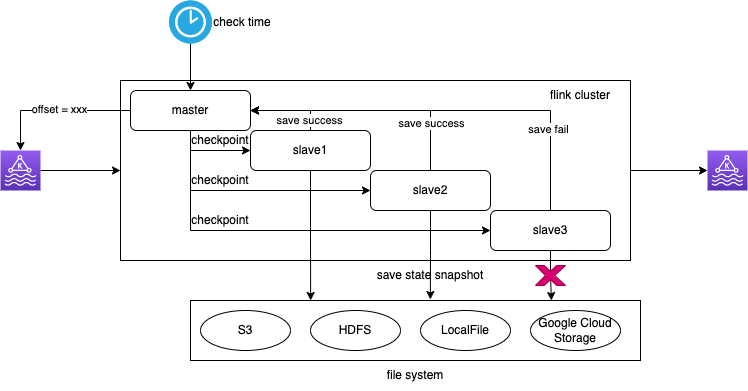

The diagram above was exported from draw.io. Its source (the exported page's mxGraphModel, read from the mxfile embedded in the PNG):
<mxGraphModel dx="1242" dy="824" grid="1" gridSize="10" guides="1" tooltips="1" connect="1" arrows="1" fold="1" page="1" pageScale="1" pageWidth="827" pageHeight="1169" math="0" shadow="0">
  <root>
    <mxCell id="0" />
    <mxCell id="1" parent="0" />
    <mxCell id="oyJ9aMa_eTBdGCgT4lBt-15" style="edgeStyle=orthogonalEdgeStyle;rounded=0;orthogonalLoop=1;jettySize=auto;html=1;exitX=1;exitY=0.5;exitDx=0;exitDy=0;" parent="1" source="138N6wnt0upBLNXcAWRv-1" target="oyJ9aMa_eTBdGCgT4lBt-13" edge="1">
      <mxGeometry relative="1" as="geometry" />
    </mxCell>
    <mxCell id="138N6wnt0upBLNXcAWRv-1" value="" style="rounded=0;whiteSpace=wrap;html=1;" parent="1" vertex="1">
      <mxGeometry x="200" y="200" width="510" height="180" as="geometry" />
    </mxCell>
    <mxCell id="138N6wnt0upBLNXcAWRv-10" style="edgeStyle=orthogonalEdgeStyle;rounded=0;orthogonalLoop=1;jettySize=auto;html=1;exitX=0.5;exitY=1;exitDx=0;exitDy=0;entryX=0;entryY=0.5;entryDx=0;entryDy=0;" parent="1" source="138N6wnt0upBLNXcAWRv-2" target="138N6wnt0upBLNXcAWRv-4" edge="1">
      <mxGeometry relative="1" as="geometry" />
    </mxCell>
    <mxCell id="138N6wnt0upBLNXcAWRv-11" style="edgeStyle=orthogonalEdgeStyle;rounded=0;orthogonalLoop=1;jettySize=auto;html=1;exitX=0.5;exitY=1;exitDx=0;exitDy=0;entryX=0;entryY=0.5;entryDx=0;entryDy=0;" parent="1" source="138N6wnt0upBLNXcAWRv-2" target="138N6wnt0upBLNXcAWRv-5" edge="1">
      <mxGeometry relative="1" as="geometry" />
    </mxCell>
    <mxCell id="138N6wnt0upBLNXcAWRv-12" style="edgeStyle=orthogonalEdgeStyle;rounded=0;orthogonalLoop=1;jettySize=auto;html=1;exitX=0.5;exitY=1;exitDx=0;exitDy=0;entryX=0;entryY=0.5;entryDx=0;entryDy=0;" parent="1" source="138N6wnt0upBLNXcAWRv-2" target="138N6wnt0upBLNXcAWRv-6" edge="1">
      <mxGeometry relative="1" as="geometry" />
    </mxCell>
    <mxCell id="oyJ9aMa_eTBdGCgT4lBt-22" style="edgeStyle=orthogonalEdgeStyle;rounded=0;orthogonalLoop=1;jettySize=auto;html=1;exitX=0;exitY=0.5;exitDx=0;exitDy=0;entryX=0.5;entryY=0;entryDx=0;entryDy=0;entryPerimeter=0;" parent="1" source="138N6wnt0upBLNXcAWRv-2" target="oyJ9aMa_eTBdGCgT4lBt-12" edge="1">
      <mxGeometry relative="1" as="geometry" />
    </mxCell>
    <mxCell id="oyJ9aMa_eTBdGCgT4lBt-23" value="offset = xxx" style="edgeLabel;html=1;align=center;verticalAlign=middle;resizable=0;points=[];" parent="oyJ9aMa_eTBdGCgT4lBt-22" vertex="1" connectable="0">
      <mxGeometry x="-0.04" y="-2" relative="1" as="geometry">
        <mxPoint as="offset" />
      </mxGeometry>
    </mxCell>
    <mxCell id="138N6wnt0upBLNXcAWRv-2" value="master" style="rounded=1;whiteSpace=wrap;html=1;" parent="1" vertex="1">
      <mxGeometry x="210" y="210" width="120" height="40" as="geometry" />
    </mxCell>
    <mxCell id="138N6wnt0upBLNXcAWRv-3" value="flink cluster" style="text;html=1;strokeColor=none;fillColor=none;align=center;verticalAlign=middle;whiteSpace=wrap;rounded=0;" parent="1" vertex="1">
      <mxGeometry x="610" y="200" width="100" height="30" as="geometry" />
    </mxCell>
    <mxCell id="oyJ9aMa_eTBdGCgT4lBt-7" style="edgeStyle=orthogonalEdgeStyle;rounded=0;orthogonalLoop=1;jettySize=auto;html=1;exitX=0.5;exitY=1;exitDx=0;exitDy=0;entryX=0.267;entryY=0;entryDx=0;entryDy=0;entryPerimeter=0;" parent="1" source="138N6wnt0upBLNXcAWRv-4" target="oyJ9aMa_eTBdGCgT4lBt-1" edge="1">
      <mxGeometry relative="1" as="geometry" />
    </mxCell>
    <mxCell id="oyJ9aMa_eTBdGCgT4lBt-16" style="edgeStyle=orthogonalEdgeStyle;rounded=0;orthogonalLoop=1;jettySize=auto;html=1;exitX=0.5;exitY=0;exitDx=0;exitDy=0;entryX=1;entryY=0.5;entryDx=0;entryDy=0;" parent="1" source="138N6wnt0upBLNXcAWRv-4" target="138N6wnt0upBLNXcAWRv-2" edge="1">
      <mxGeometry relative="1" as="geometry" />
    </mxCell>
    <mxCell id="oyJ9aMa_eTBdGCgT4lBt-19" value="save success" style="edgeLabel;html=1;align=center;verticalAlign=middle;resizable=0;points=[];" parent="oyJ9aMa_eTBdGCgT4lBt-16" vertex="1" connectable="0">
      <mxGeometry x="-0.725" y="2" relative="1" as="geometry">
        <mxPoint as="offset" />
      </mxGeometry>
    </mxCell>
    <mxCell id="138N6wnt0upBLNXcAWRv-4" value="slave1" style="rounded=1;whiteSpace=wrap;html=1;" parent="1" vertex="1">
      <mxGeometry x="330" y="250" width="120" height="40" as="geometry" />
    </mxCell>
    <mxCell id="oyJ9aMa_eTBdGCgT4lBt-8" style="edgeStyle=orthogonalEdgeStyle;rounded=0;orthogonalLoop=1;jettySize=auto;html=1;exitX=0.5;exitY=1;exitDx=0;exitDy=0;entryX=0.533;entryY=-0.017;entryDx=0;entryDy=0;entryPerimeter=0;" parent="1" source="138N6wnt0upBLNXcAWRv-5" target="oyJ9aMa_eTBdGCgT4lBt-1" edge="1">
      <mxGeometry relative="1" as="geometry" />
    </mxCell>
    <mxCell id="oyJ9aMa_eTBdGCgT4lBt-17" style="edgeStyle=orthogonalEdgeStyle;rounded=0;orthogonalLoop=1;jettySize=auto;html=1;exitX=0.5;exitY=0;exitDx=0;exitDy=0;entryX=1;entryY=0.5;entryDx=0;entryDy=0;" parent="1" source="138N6wnt0upBLNXcAWRv-5" target="138N6wnt0upBLNXcAWRv-2" edge="1">
      <mxGeometry relative="1" as="geometry" />
    </mxCell>
    <mxCell id="oyJ9aMa_eTBdGCgT4lBt-20" value="save success" style="edgeLabel;html=1;align=center;verticalAlign=middle;resizable=0;points=[];" parent="oyJ9aMa_eTBdGCgT4lBt-17" vertex="1" connectable="0">
      <mxGeometry x="-0.6" relative="1" as="geometry">
        <mxPoint as="offset" />
      </mxGeometry>
    </mxCell>
    <mxCell id="138N6wnt0upBLNXcAWRv-5" value="slave2" style="rounded=1;whiteSpace=wrap;html=1;" parent="1" vertex="1">
      <mxGeometry x="450" y="290" width="120" height="40" as="geometry" />
    </mxCell>
    <mxCell id="oyJ9aMa_eTBdGCgT4lBt-9" style="edgeStyle=orthogonalEdgeStyle;rounded=0;orthogonalLoop=1;jettySize=auto;html=1;exitX=0.5;exitY=1;exitDx=0;exitDy=0;entryX=0.802;entryY=0;entryDx=0;entryDy=0;entryPerimeter=0;" parent="1" source="138N6wnt0upBLNXcAWRv-6" target="oyJ9aMa_eTBdGCgT4lBt-1" edge="1">
      <mxGeometry relative="1" as="geometry" />
    </mxCell>
    <mxCell id="oyJ9aMa_eTBdGCgT4lBt-18" style="edgeStyle=orthogonalEdgeStyle;rounded=0;orthogonalLoop=1;jettySize=auto;html=1;exitX=0.5;exitY=0;exitDx=0;exitDy=0;entryX=1;entryY=0.5;entryDx=0;entryDy=0;" parent="1" source="138N6wnt0upBLNXcAWRv-6" target="138N6wnt0upBLNXcAWRv-2" edge="1">
      <mxGeometry relative="1" as="geometry" />
    </mxCell>
    <mxCell id="oyJ9aMa_eTBdGCgT4lBt-21" value="save fail" style="edgeLabel;html=1;align=center;verticalAlign=middle;resizable=0;points=[];" parent="oyJ9aMa_eTBdGCgT4lBt-18" vertex="1" connectable="0">
      <mxGeometry x="-0.59" y="3" relative="1" as="geometry">
        <mxPoint as="offset" />
      </mxGeometry>
    </mxCell>
    <mxCell id="138N6wnt0upBLNXcAWRv-6" value="slave3" style="rounded=1;whiteSpace=wrap;html=1;" parent="1" vertex="1">
      <mxGeometry x="570" y="330" width="120" height="40" as="geometry" />
    </mxCell>
    <mxCell id="138N6wnt0upBLNXcAWRv-8" style="edgeStyle=orthogonalEdgeStyle;rounded=0;orthogonalLoop=1;jettySize=auto;html=1;exitX=0.5;exitY=1;exitDx=0;exitDy=0;exitPerimeter=0;" parent="1" source="138N6wnt0upBLNXcAWRv-7" target="138N6wnt0upBLNXcAWRv-2" edge="1">
      <mxGeometry relative="1" as="geometry" />
    </mxCell>
    <mxCell id="138N6wnt0upBLNXcAWRv-7" value="" style="fillColor=#28A8E0;verticalLabelPosition=bottom;sketch=0;html=1;strokeColor=#ffffff;verticalAlign=top;align=center;points=[[0.145,0.145,0],[0.5,0,0],[0.855,0.145,0],[1,0.5,0],[0.855,0.855,0],[0.5,1,0],[0.145,0.855,0],[0,0.5,0]];pointerEvents=1;shape=mxgraph.cisco_safe.compositeIcon;bgIcon=ellipse;resIcon=mxgraph.cisco_safe.capability.time_synchronization;" parent="1" vertex="1">
      <mxGeometry x="248.5" y="120" width="43" height="43" as="geometry" />
    </mxCell>
    <mxCell id="138N6wnt0upBLNXcAWRv-9" value="check time" style="text;html=1;strokeColor=none;fillColor=none;align=center;verticalAlign=middle;whiteSpace=wrap;rounded=0;" parent="1" vertex="1">
      <mxGeometry x="291.5" y="126.5" width="60" height="30" as="geometry" />
    </mxCell>
    <mxCell id="138N6wnt0upBLNXcAWRv-15" value="checkpoint" style="text;html=1;strokeColor=none;fillColor=none;align=center;verticalAlign=middle;whiteSpace=wrap;rounded=0;" parent="1" vertex="1">
      <mxGeometry x="270" y="330" width="60" height="20" as="geometry" />
    </mxCell>
    <mxCell id="138N6wnt0upBLNXcAWRv-16" value="checkpoint" style="text;html=1;strokeColor=none;fillColor=none;align=center;verticalAlign=middle;whiteSpace=wrap;rounded=0;" parent="1" vertex="1">
      <mxGeometry x="270" y="290" width="60" height="20" as="geometry" />
    </mxCell>
    <mxCell id="138N6wnt0upBLNXcAWRv-17" value="checkpoint" style="text;html=1;strokeColor=none;fillColor=none;align=center;verticalAlign=middle;whiteSpace=wrap;rounded=0;" parent="1" vertex="1">
      <mxGeometry x="270" y="250" width="60" height="20" as="geometry" />
    </mxCell>
    <mxCell id="oyJ9aMa_eTBdGCgT4lBt-1" value="" style="rounded=0;whiteSpace=wrap;html=1;" parent="1" vertex="1">
      <mxGeometry x="270" y="420" width="450" height="60" as="geometry" />
    </mxCell>
    <mxCell id="oyJ9aMa_eTBdGCgT4lBt-2" value="S3" style="ellipse;whiteSpace=wrap;html=1;" parent="1" vertex="1">
      <mxGeometry x="280" y="430" width="90" height="40" as="geometry" />
    </mxCell>
    <mxCell id="oyJ9aMa_eTBdGCgT4lBt-3" value="HDFS" style="ellipse;whiteSpace=wrap;html=1;" parent="1" vertex="1">
      <mxGeometry x="390" y="430" width="90" height="40" as="geometry" />
    </mxCell>
    <mxCell id="oyJ9aMa_eTBdGCgT4lBt-4" value="LocalFile" style="ellipse;whiteSpace=wrap;html=1;" parent="1" vertex="1">
      <mxGeometry x="500" y="430" width="90" height="40" as="geometry" />
    </mxCell>
    <mxCell id="oyJ9aMa_eTBdGCgT4lBt-5" value="Google Cloud Storage" style="ellipse;whiteSpace=wrap;html=1;" parent="1" vertex="1">
      <mxGeometry x="610" y="430" width="90" height="40" as="geometry" />
    </mxCell>
    <mxCell id="oyJ9aMa_eTBdGCgT4lBt-6" value="file system" style="text;html=1;strokeColor=none;fillColor=none;align=center;verticalAlign=middle;whiteSpace=wrap;rounded=0;" parent="1" vertex="1">
      <mxGeometry x="430" y="480" width="130" height="30" as="geometry" />
    </mxCell>
    <mxCell id="oyJ9aMa_eTBdGCgT4lBt-10" value="save state snapshot" style="text;html=1;strokeColor=none;fillColor=none;align=center;verticalAlign=middle;whiteSpace=wrap;rounded=0;" parent="1" vertex="1">
      <mxGeometry x="390" y="380" width="240" height="30" as="geometry" />
    </mxCell>
    <mxCell id="oyJ9aMa_eTBdGCgT4lBt-14" style="edgeStyle=orthogonalEdgeStyle;rounded=0;orthogonalLoop=1;jettySize=auto;html=1;exitX=1;exitY=0.5;exitDx=0;exitDy=0;exitPerimeter=0;entryX=0;entryY=0.5;entryDx=0;entryDy=0;" parent="1" source="oyJ9aMa_eTBdGCgT4lBt-12" target="138N6wnt0upBLNXcAWRv-1" edge="1">
      <mxGeometry relative="1" as="geometry" />
    </mxCell>
    <mxCell id="oyJ9aMa_eTBdGCgT4lBt-12" value="" style="sketch=0;points=[[0,0,0],[0.25,0,0],[0.5,0,0],[0.75,0,0],[1,0,0],[0,1,0],[0.25,1,0],[0.5,1,0],[0.75,1,0],[1,1,0],[0,0.25,0],[0,0.5,0],[0,0.75,0],[1,0.25,0],[1,0.5,0],[1,0.75,0]];outlineConnect=0;fontColor=#232F3E;gradientColor=#945DF2;gradientDirection=north;fillColor=#5A30B5;strokeColor=#ffffff;dashed=0;verticalLabelPosition=bottom;verticalAlign=top;align=center;html=1;fontSize=12;fontStyle=0;aspect=fixed;shape=mxgraph.aws4.resourceIcon;resIcon=mxgraph.aws4.managed_streaming_for_kafka;" parent="1" vertex="1">
      <mxGeometry x="80" y="270" width="40" height="40" as="geometry" />
    </mxCell>
    <mxCell id="oyJ9aMa_eTBdGCgT4lBt-13" value="" style="sketch=0;points=[[0,0,0],[0.25,0,0],[0.5,0,0],[0.75,0,0],[1,0,0],[0,1,0],[0.25,1,0],[0.5,1,0],[0.75,1,0],[1,1,0],[0,0.25,0],[0,0.5,0],[0,0.75,0],[1,0.25,0],[1,0.5,0],[1,0.75,0]];outlineConnect=0;fontColor=#232F3E;gradientColor=#945DF2;gradientDirection=north;fillColor=#5A30B5;strokeColor=#ffffff;dashed=0;verticalLabelPosition=bottom;verticalAlign=top;align=center;html=1;fontSize=12;fontStyle=0;aspect=fixed;shape=mxgraph.aws4.resourceIcon;resIcon=mxgraph.aws4.managed_streaming_for_kafka;" parent="1" vertex="1">
      <mxGeometry x="787" y="270" width="40" height="40" as="geometry" />
    </mxCell>
    <mxCell id="oyJ9aMa_eTBdGCgT4lBt-24" value="" style="verticalLabelPosition=bottom;verticalAlign=top;html=1;shape=mxgraph.basic.x;fillColor=#d80073;fontColor=#ffffff;strokeColor=#A50040;" parent="1" vertex="1">
      <mxGeometry x="615" y="385" width="30" height="20" as="geometry" />
    </mxCell>
  </root>
</mxGraphModel>